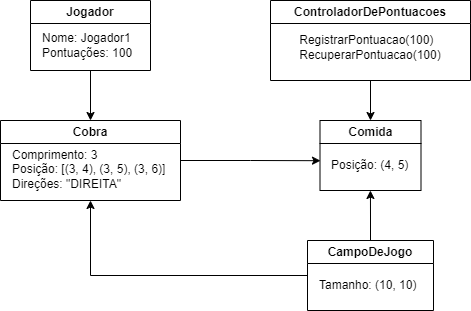

The diagram above was exported from draw.io. Its source (the exported page's mxGraphModel, read from the mxfile embedded in the PNG):
<mxGraphModel dx="991" dy="794" grid="1" gridSize="10" guides="1" tooltips="1" connect="1" arrows="1" fold="1" page="1" pageScale="1" pageWidth="827" pageHeight="1169" math="0" shadow="0">
  <root>
    <mxCell id="0" />
    <mxCell id="1" parent="0" />
    <mxCell id="Uuu8Wh6T-thjoXTgNCM6-2" style="edgeStyle=orthogonalEdgeStyle;rounded=0;orthogonalLoop=1;jettySize=auto;html=1;exitX=0.5;exitY=1;exitDx=0;exitDy=0;entryX=0.5;entryY=0;entryDx=0;entryDy=0;" parent="1" source="X6KF4rnjq7cnADM_HXfw-1" target="X6KF4rnjq7cnADM_HXfw-10" edge="1">
      <mxGeometry relative="1" as="geometry" />
    </mxCell>
    <mxCell id="X6KF4rnjq7cnADM_HXfw-1" value="Jogador" style="swimlane;whiteSpace=wrap;html=1;" parent="1" vertex="1">
      <mxGeometry x="200" y="40" width="120" height="70" as="geometry" />
    </mxCell>
    <mxCell id="X6KF4rnjq7cnADM_HXfw-2" value="Nome: Jogador1&lt;br&gt;Pontuações: 100" style="text;strokeColor=none;align=left;fillColor=none;html=1;verticalAlign=middle;whiteSpace=wrap;rounded=0;" parent="X6KF4rnjq7cnADM_HXfw-1" vertex="1">
      <mxGeometry x="10" y="30" width="100" height="30" as="geometry" />
    </mxCell>
    <mxCell id="Uuu8Wh6T-thjoXTgNCM6-1" style="edgeStyle=orthogonalEdgeStyle;rounded=0;orthogonalLoop=1;jettySize=auto;html=1;exitX=0;exitY=0.5;exitDx=0;exitDy=0;entryX=0.5;entryY=1;entryDx=0;entryDy=0;" parent="1" source="X6KF4rnjq7cnADM_HXfw-3" target="X6KF4rnjq7cnADM_HXfw-10" edge="1">
      <mxGeometry relative="1" as="geometry" />
    </mxCell>
    <mxCell id="Uuu8Wh6T-thjoXTgNCM6-5" style="edgeStyle=orthogonalEdgeStyle;rounded=0;orthogonalLoop=1;jettySize=auto;html=1;exitX=0.5;exitY=0;exitDx=0;exitDy=0;" parent="1" source="X6KF4rnjq7cnADM_HXfw-3" edge="1">
      <mxGeometry relative="1" as="geometry">
        <mxPoint x="539.9268292682927" y="230" as="targetPoint" />
      </mxGeometry>
    </mxCell>
    <mxCell id="X6KF4rnjq7cnADM_HXfw-3" value="CampoDeJogo" style="swimlane;whiteSpace=wrap;html=1;" parent="1" vertex="1">
      <mxGeometry x="477" y="280" width="126" height="70" as="geometry" />
    </mxCell>
    <mxCell id="X6KF4rnjq7cnADM_HXfw-4" value="Tamanho: (10, 10)" style="text;strokeColor=none;align=left;fillColor=none;html=1;verticalAlign=middle;whiteSpace=wrap;rounded=0;" parent="X6KF4rnjq7cnADM_HXfw-3" vertex="1">
      <mxGeometry x="10" y="30" width="100" height="30" as="geometry" />
    </mxCell>
    <mxCell id="Uuu8Wh6T-thjoXTgNCM6-3" style="edgeStyle=orthogonalEdgeStyle;rounded=0;orthogonalLoop=1;jettySize=auto;html=1;exitX=1;exitY=0.5;exitDx=0;exitDy=0;" parent="1" source="X6KF4rnjq7cnADM_HXfw-10" edge="1">
      <mxGeometry relative="1" as="geometry">
        <mxPoint x="490" y="200.19512195121956" as="targetPoint" />
      </mxGeometry>
    </mxCell>
    <mxCell id="X6KF4rnjq7cnADM_HXfw-10" value="Cobra" style="swimlane;whiteSpace=wrap;html=1;" parent="1" vertex="1">
      <mxGeometry x="170" y="160" width="180" height="80" as="geometry" />
    </mxCell>
    <mxCell id="X6KF4rnjq7cnADM_HXfw-11" value="Comprimento: 3&lt;br&gt;Posição: [(3, 4), (3, 5), (3, 6)]&lt;br&gt;Direções: &quot;DIREITA&quot;" style="text;strokeColor=none;align=left;fillColor=none;html=1;verticalAlign=middle;whiteSpace=wrap;rounded=0;" parent="X6KF4rnjq7cnADM_HXfw-10" vertex="1">
      <mxGeometry x="10" y="31" width="160" height="35" as="geometry" />
    </mxCell>
    <mxCell id="X6KF4rnjq7cnADM_HXfw-12" value="Comida" style="swimlane;whiteSpace=wrap;html=1;" parent="1" vertex="1">
      <mxGeometry x="489.5" y="160" width="101" height="70" as="geometry" />
    </mxCell>
    <mxCell id="X6KF4rnjq7cnADM_HXfw-13" value="Posição: (4, 5)" style="text;strokeColor=none;align=left;fillColor=none;html=1;verticalAlign=middle;whiteSpace=wrap;rounded=0;" parent="X6KF4rnjq7cnADM_HXfw-12" vertex="1">
      <mxGeometry x="9" y="30" width="80" height="30" as="geometry" />
    </mxCell>
    <mxCell id="Uuu8Wh6T-thjoXTgNCM6-4" style="edgeStyle=orthogonalEdgeStyle;rounded=0;orthogonalLoop=1;jettySize=auto;html=1;exitX=0.5;exitY=1;exitDx=0;exitDy=0;entryX=0.5;entryY=0;entryDx=0;entryDy=0;" parent="1" source="X6KF4rnjq7cnADM_HXfw-14" target="X6KF4rnjq7cnADM_HXfw-12" edge="1">
      <mxGeometry relative="1" as="geometry" />
    </mxCell>
    <mxCell id="X6KF4rnjq7cnADM_HXfw-14" value="ControladorDePontuacoes" style="swimlane;whiteSpace=wrap;html=1;" parent="1" vertex="1">
      <mxGeometry x="440" y="40" width="200" height="80" as="geometry" />
    </mxCell>
    <mxCell id="X6KF4rnjq7cnADM_HXfw-15" value="&lt;div style=&quot;text-align: left;&quot;&gt;&lt;span style=&quot;background-color: initial;&quot;&gt;RegistrarPontuacao(100)&lt;/span&gt;&lt;/div&gt;&lt;div style=&quot;text-align: left;&quot;&gt;&lt;span style=&quot;background-color: initial;&quot;&gt;RecuperarPontuacao(100)&lt;/span&gt;&lt;/div&gt;" style="text;strokeColor=none;align=center;fillColor=none;html=1;verticalAlign=middle;whiteSpace=wrap;rounded=0;" parent="X6KF4rnjq7cnADM_HXfw-14" vertex="1">
      <mxGeometry x="20" y="37" width="160" height="20" as="geometry" />
    </mxCell>
  </root>
</mxGraphModel>